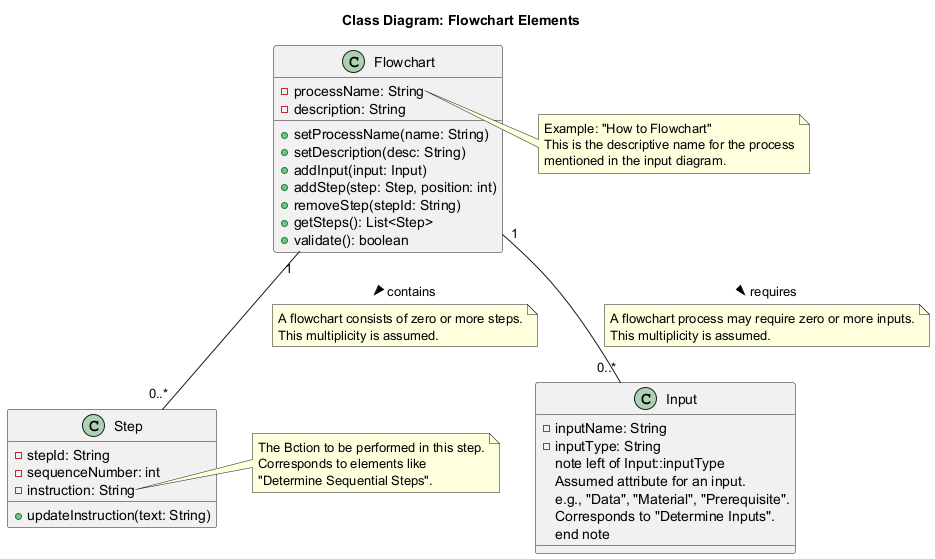

The diagram above was rendered by PlantUML. Its source (embedded in the PNG):
@startuml
title Class Diagram: Flowchart Elements

class Flowchart {
  - processName: String
  - description: String
  + setProcessName(name: String)
  + setDescription(desc: String)
  + addInput(input: Input)
  + addStep(step: Step, position: int)
  + removeStep(stepId: String)
  + getSteps(): List<Step>
  + validate(): boolean
}
note right of Flowchart::processName
  Example: "How to Flowchart"
  This is the descriptive name for the process
  mentioned in the input diagram.
end note

class Step {
  - stepId: String
  - sequenceNumber: int
  - instruction: String
  + updateInstruction(text: String)
}
note left of Step::instruction
  The Bction to be performed in this step.
  Corresponds to elements like
  "Determine Sequential Steps".
end note

class Input {
  - inputName: String
  - inputType: String
  note left of Input::inputType
    Assumed attribute for an input.
    e.g., "Data", "Material", "Prerequisite".
    Corresponds to "Determine Inputs".
  end note
}

Flowchart "1" -- "0..*" Step : contains >
note on link
  A flowchart consists of zero or more steps.
  This multiplicity is assumed.
end note

Flowchart "1" -- "0..*" Input : requires >
note on link
  A flowchart process may require zero or more inputs.
  This multiplicity is assumed.
end note

@enduml